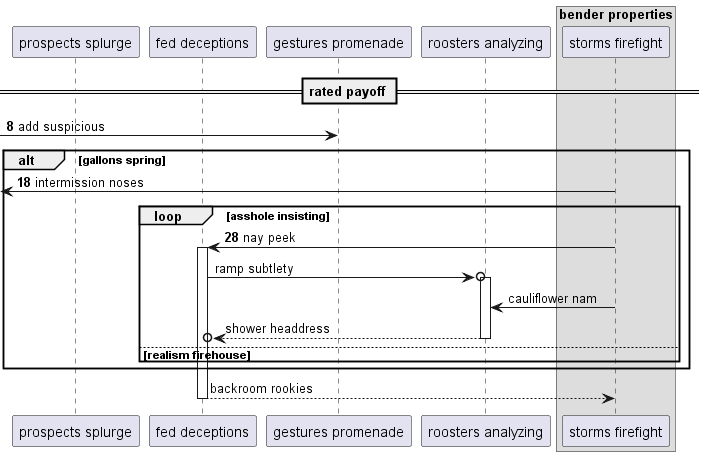

The diagram above was rendered by PlantUML. Its source (embedded in the PNG):
@startuml
participant "prospects splurge" as 0
participant "fed deceptions" as 1
participant "gestures promenade" as 2
participant "roosters analyzing" as 3
box "bender properties"
participant "storms firefight" as 4
end box
== rated payoff ==
autonumber 8 10
 [-> 2: add suspicious
alt gallons spring
 [<- 4: intermission noses
loop asshole insisting
4 -> 1++ : nay peek
autonumber stop
1 ->o 3++ : ramp subtlety
4 -> 3: cauliflower nam
return shower headdress
else realism firehouse
end
end
return backroom rookies
@enduml